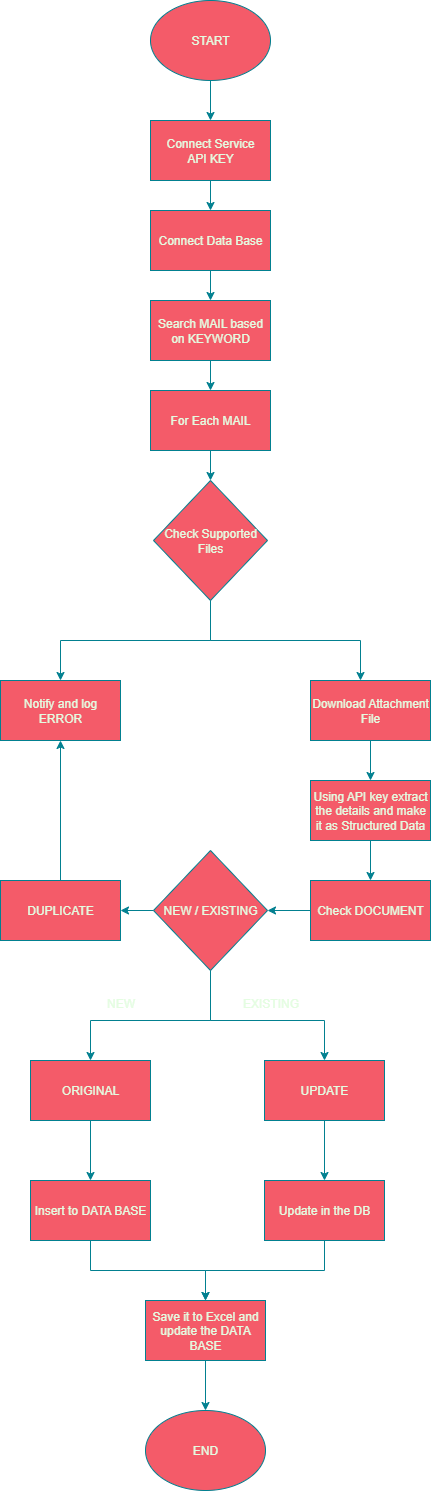

The diagram above was exported from draw.io. Its source (the exported page's mxGraphModel, read from the mxfile embedded in the PNG):
<mxGraphModel dx="1426" dy="789" grid="1" gridSize="10" guides="1" tooltips="1" connect="1" arrows="1" fold="1" page="1" pageScale="1" pageWidth="827" pageHeight="1169" math="0" shadow="0">
  <root>
    <mxCell id="0" />
    <mxCell id="1" parent="0" />
    <mxCell id="y9UPyh0H2K1WuT0CFbte-1" value="" style="edgeStyle=orthogonalEdgeStyle;rounded=0;orthogonalLoop=1;jettySize=auto;html=1;labelBackgroundColor=none;strokeColor=#028090;fontColor=default;" edge="1" parent="1" source="y9UPyh0H2K1WuT0CFbte-2" target="y9UPyh0H2K1WuT0CFbte-4">
      <mxGeometry relative="1" as="geometry" />
    </mxCell>
    <mxCell id="y9UPyh0H2K1WuT0CFbte-2" value="START" style="ellipse;whiteSpace=wrap;html=1;labelBackgroundColor=none;fillColor=#F45B69;strokeColor=#028090;fontColor=#E4FDE1;" vertex="1" parent="1">
      <mxGeometry x="360" y="40" width="120" height="80" as="geometry" />
    </mxCell>
    <mxCell id="y9UPyh0H2K1WuT0CFbte-3" value="" style="edgeStyle=orthogonalEdgeStyle;rounded=0;orthogonalLoop=1;jettySize=auto;html=1;labelBackgroundColor=none;strokeColor=#028090;fontColor=default;" edge="1" parent="1" source="y9UPyh0H2K1WuT0CFbte-4" target="y9UPyh0H2K1WuT0CFbte-6">
      <mxGeometry relative="1" as="geometry" />
    </mxCell>
    <mxCell id="y9UPyh0H2K1WuT0CFbte-4" value="Connect Service&lt;br&gt;API KEY" style="whiteSpace=wrap;html=1;labelBackgroundColor=none;fillColor=#F45B69;strokeColor=#028090;fontColor=#E4FDE1;" vertex="1" parent="1">
      <mxGeometry x="360" y="160" width="120" height="60" as="geometry" />
    </mxCell>
    <mxCell id="y9UPyh0H2K1WuT0CFbte-5" value="" style="edgeStyle=orthogonalEdgeStyle;rounded=0;orthogonalLoop=1;jettySize=auto;html=1;labelBackgroundColor=none;strokeColor=#028090;fontColor=default;" edge="1" parent="1" source="y9UPyh0H2K1WuT0CFbte-6" target="y9UPyh0H2K1WuT0CFbte-8">
      <mxGeometry relative="1" as="geometry" />
    </mxCell>
    <mxCell id="y9UPyh0H2K1WuT0CFbte-6" value="Connect Data Base" style="whiteSpace=wrap;html=1;labelBackgroundColor=none;fillColor=#F45B69;strokeColor=#028090;fontColor=#E4FDE1;" vertex="1" parent="1">
      <mxGeometry x="360" y="250" width="120" height="60" as="geometry" />
    </mxCell>
    <mxCell id="y9UPyh0H2K1WuT0CFbte-7" value="" style="edgeStyle=orthogonalEdgeStyle;rounded=0;orthogonalLoop=1;jettySize=auto;html=1;labelBackgroundColor=none;strokeColor=#028090;fontColor=default;" edge="1" parent="1" source="y9UPyh0H2K1WuT0CFbte-8" target="y9UPyh0H2K1WuT0CFbte-10">
      <mxGeometry relative="1" as="geometry" />
    </mxCell>
    <mxCell id="y9UPyh0H2K1WuT0CFbte-8" value="Search MAIL based on KEYWORD" style="whiteSpace=wrap;html=1;labelBackgroundColor=none;fillColor=#F45B69;strokeColor=#028090;fontColor=#E4FDE1;" vertex="1" parent="1">
      <mxGeometry x="360" y="340" width="120" height="60" as="geometry" />
    </mxCell>
    <mxCell id="y9UPyh0H2K1WuT0CFbte-9" style="edgeStyle=orthogonalEdgeStyle;rounded=0;orthogonalLoop=1;jettySize=auto;html=1;entryX=0.5;entryY=0;entryDx=0;entryDy=0;labelBackgroundColor=none;strokeColor=#028090;fontColor=default;" edge="1" parent="1" source="y9UPyh0H2K1WuT0CFbte-10" target="y9UPyh0H2K1WuT0CFbte-13">
      <mxGeometry relative="1" as="geometry" />
    </mxCell>
    <mxCell id="y9UPyh0H2K1WuT0CFbte-10" value="For Each MAIL" style="whiteSpace=wrap;html=1;labelBackgroundColor=none;fillColor=#F45B69;strokeColor=#028090;fontColor=#E4FDE1;" vertex="1" parent="1">
      <mxGeometry x="360" y="430" width="120" height="60" as="geometry" />
    </mxCell>
    <mxCell id="y9UPyh0H2K1WuT0CFbte-75" style="edgeStyle=orthogonalEdgeStyle;rounded=0;orthogonalLoop=1;jettySize=auto;html=1;entryX=0.5;entryY=0;entryDx=0;entryDy=0;labelBackgroundColor=none;strokeColor=#028090;fontColor=default;" edge="1" parent="1" source="y9UPyh0H2K1WuT0CFbte-13" target="y9UPyh0H2K1WuT0CFbte-37">
      <mxGeometry relative="1" as="geometry">
        <Array as="points">
          <mxPoint x="420" y="680" />
          <mxPoint x="270" y="680" />
        </Array>
      </mxGeometry>
    </mxCell>
    <mxCell id="y9UPyh0H2K1WuT0CFbte-76" style="edgeStyle=orthogonalEdgeStyle;rounded=0;orthogonalLoop=1;jettySize=auto;html=1;labelBackgroundColor=none;strokeColor=#028090;fontColor=default;" edge="1" parent="1" source="y9UPyh0H2K1WuT0CFbte-13" target="y9UPyh0H2K1WuT0CFbte-19">
      <mxGeometry relative="1" as="geometry">
        <Array as="points">
          <mxPoint x="420" y="680" />
          <mxPoint x="570" y="680" />
        </Array>
      </mxGeometry>
    </mxCell>
    <mxCell id="y9UPyh0H2K1WuT0CFbte-13" value="Check Supported Files" style="rhombus;whiteSpace=wrap;html=1;labelBackgroundColor=none;fillColor=#F45B69;strokeColor=#028090;fontColor=#E4FDE1;" vertex="1" parent="1">
      <mxGeometry x="363" y="520" width="114" height="120" as="geometry" />
    </mxCell>
    <mxCell id="y9UPyh0H2K1WuT0CFbte-80" style="edgeStyle=orthogonalEdgeStyle;rounded=0;orthogonalLoop=1;jettySize=auto;html=1;entryX=0.5;entryY=0;entryDx=0;entryDy=0;labelBackgroundColor=none;strokeColor=#028090;fontColor=default;" edge="1" parent="1" source="y9UPyh0H2K1WuT0CFbte-19" target="y9UPyh0H2K1WuT0CFbte-21">
      <mxGeometry relative="1" as="geometry" />
    </mxCell>
    <mxCell id="y9UPyh0H2K1WuT0CFbte-19" value="Download Attachment File" style="whiteSpace=wrap;html=1;labelBackgroundColor=none;fillColor=#F45B69;strokeColor=#028090;fontColor=#E4FDE1;" vertex="1" parent="1">
      <mxGeometry x="520" y="720" width="120" height="60" as="geometry" />
    </mxCell>
    <mxCell id="y9UPyh0H2K1WuT0CFbte-81" style="edgeStyle=orthogonalEdgeStyle;rounded=0;orthogonalLoop=1;jettySize=auto;html=1;entryX=0.5;entryY=0;entryDx=0;entryDy=0;labelBackgroundColor=none;strokeColor=#028090;fontColor=default;" edge="1" parent="1" source="y9UPyh0H2K1WuT0CFbte-21" target="y9UPyh0H2K1WuT0CFbte-26">
      <mxGeometry relative="1" as="geometry" />
    </mxCell>
    <mxCell id="y9UPyh0H2K1WuT0CFbte-21" value="Using API key extract the details and make it as Structured Data" style="whiteSpace=wrap;html=1;labelBackgroundColor=none;fillColor=#F45B69;strokeColor=#028090;fontColor=#E4FDE1;" vertex="1" parent="1">
      <mxGeometry x="520" y="820" width="120" height="60" as="geometry" />
    </mxCell>
    <mxCell id="y9UPyh0H2K1WuT0CFbte-68" style="edgeStyle=orthogonalEdgeStyle;rounded=0;orthogonalLoop=1;jettySize=auto;html=1;entryX=1;entryY=0.5;entryDx=0;entryDy=0;labelBackgroundColor=none;strokeColor=#028090;fontColor=default;" edge="1" parent="1" source="y9UPyh0H2K1WuT0CFbte-26" target="y9UPyh0H2K1WuT0CFbte-40">
      <mxGeometry relative="1" as="geometry" />
    </mxCell>
    <mxCell id="y9UPyh0H2K1WuT0CFbte-26" value="Check DOCUMENT" style="whiteSpace=wrap;html=1;labelBackgroundColor=none;fillColor=#F45B69;strokeColor=#028090;fontColor=#E4FDE1;" vertex="1" parent="1">
      <mxGeometry x="520" y="920" width="120" height="60" as="geometry" />
    </mxCell>
    <mxCell id="y9UPyh0H2K1WuT0CFbte-82" style="edgeStyle=orthogonalEdgeStyle;rounded=0;orthogonalLoop=1;jettySize=auto;html=1;entryX=0.5;entryY=1;entryDx=0;entryDy=0;labelBackgroundColor=none;strokeColor=#028090;fontColor=default;" edge="1" parent="1" source="y9UPyh0H2K1WuT0CFbte-34" target="y9UPyh0H2K1WuT0CFbte-37">
      <mxGeometry relative="1" as="geometry" />
    </mxCell>
    <mxCell id="y9UPyh0H2K1WuT0CFbte-34" value="DUPLICATE" style="whiteSpace=wrap;html=1;labelBackgroundColor=none;fillColor=#F45B69;strokeColor=#028090;fontColor=#E4FDE1;" vertex="1" parent="1">
      <mxGeometry x="210" y="920" width="120" height="60" as="geometry" />
    </mxCell>
    <mxCell id="y9UPyh0H2K1WuT0CFbte-35" value="" style="edgeStyle=orthogonalEdgeStyle;rounded=0;orthogonalLoop=1;jettySize=auto;html=1;labelBackgroundColor=none;strokeColor=#028090;fontColor=default;" edge="1" parent="1" source="y9UPyh0H2K1WuT0CFbte-36" target="y9UPyh0H2K1WuT0CFbte-45">
      <mxGeometry relative="1" as="geometry" />
    </mxCell>
    <mxCell id="y9UPyh0H2K1WuT0CFbte-36" value="Insert to DATA BASE" style="whiteSpace=wrap;html=1;labelBackgroundColor=none;fillColor=#F45B69;strokeColor=#028090;fontColor=#E4FDE1;" vertex="1" parent="1">
      <mxGeometry x="240" y="1220" width="120" height="60" as="geometry" />
    </mxCell>
    <mxCell id="y9UPyh0H2K1WuT0CFbte-37" value="Notify and log ERROR" style="whiteSpace=wrap;html=1;labelBackgroundColor=none;fillColor=#F45B69;strokeColor=#028090;fontColor=#E4FDE1;" vertex="1" parent="1">
      <mxGeometry x="210" y="720" width="120" height="60" as="geometry" />
    </mxCell>
    <mxCell id="y9UPyh0H2K1WuT0CFbte-38" value="" style="edgeStyle=orthogonalEdgeStyle;rounded=0;orthogonalLoop=1;jettySize=auto;html=1;labelBackgroundColor=none;strokeColor=#028090;fontColor=default;" edge="1" parent="1" source="y9UPyh0H2K1WuT0CFbte-39" target="y9UPyh0H2K1WuT0CFbte-43">
      <mxGeometry relative="1" as="geometry" />
    </mxCell>
    <mxCell id="y9UPyh0H2K1WuT0CFbte-39" value="UPDATE" style="whiteSpace=wrap;html=1;labelBackgroundColor=none;fillColor=#F45B69;strokeColor=#028090;fontColor=#E4FDE1;" vertex="1" parent="1">
      <mxGeometry x="474" y="1100" width="120" height="60" as="geometry" />
    </mxCell>
    <mxCell id="y9UPyh0H2K1WuT0CFbte-61" style="edgeStyle=orthogonalEdgeStyle;rounded=0;orthogonalLoop=1;jettySize=auto;html=1;entryX=0.5;entryY=0;entryDx=0;entryDy=0;labelBackgroundColor=none;strokeColor=#028090;fontColor=default;" edge="1" parent="1" source="y9UPyh0H2K1WuT0CFbte-40" target="y9UPyh0H2K1WuT0CFbte-57">
      <mxGeometry relative="1" as="geometry">
        <Array as="points">
          <mxPoint x="420" y="1060" />
          <mxPoint x="300" y="1060" />
        </Array>
      </mxGeometry>
    </mxCell>
    <mxCell id="y9UPyh0H2K1WuT0CFbte-62" style="edgeStyle=orthogonalEdgeStyle;rounded=0;orthogonalLoop=1;jettySize=auto;html=1;entryX=0.5;entryY=0;entryDx=0;entryDy=0;labelBackgroundColor=none;strokeColor=#028090;fontColor=default;" edge="1" parent="1" source="y9UPyh0H2K1WuT0CFbte-40" target="y9UPyh0H2K1WuT0CFbte-39">
      <mxGeometry relative="1" as="geometry">
        <Array as="points">
          <mxPoint x="420" y="1060" />
          <mxPoint x="534" y="1060" />
        </Array>
      </mxGeometry>
    </mxCell>
    <mxCell id="y9UPyh0H2K1WuT0CFbte-78" style="edgeStyle=orthogonalEdgeStyle;rounded=0;orthogonalLoop=1;jettySize=auto;html=1;entryX=1;entryY=0.5;entryDx=0;entryDy=0;labelBackgroundColor=none;strokeColor=#028090;fontColor=default;" edge="1" parent="1" source="y9UPyh0H2K1WuT0CFbte-40" target="y9UPyh0H2K1WuT0CFbte-34">
      <mxGeometry relative="1" as="geometry" />
    </mxCell>
    <mxCell id="y9UPyh0H2K1WuT0CFbte-40" value="NEW / EXISTING" style="rhombus;whiteSpace=wrap;html=1;labelBackgroundColor=none;fillColor=#F45B69;strokeColor=#028090;fontColor=#E4FDE1;" vertex="1" parent="1">
      <mxGeometry x="363" y="890" width="114" height="120" as="geometry" />
    </mxCell>
    <mxCell id="y9UPyh0H2K1WuT0CFbte-67" style="edgeStyle=orthogonalEdgeStyle;rounded=0;orthogonalLoop=1;jettySize=auto;html=1;entryX=0.5;entryY=0;entryDx=0;entryDy=0;labelBackgroundColor=none;strokeColor=#028090;fontColor=default;" edge="1" parent="1" source="y9UPyh0H2K1WuT0CFbte-43" target="y9UPyh0H2K1WuT0CFbte-45">
      <mxGeometry relative="1" as="geometry" />
    </mxCell>
    <mxCell id="y9UPyh0H2K1WuT0CFbte-43" value="Update in the DB" style="whiteSpace=wrap;html=1;labelBackgroundColor=none;fillColor=#F45B69;strokeColor=#028090;fontColor=#E4FDE1;" vertex="1" parent="1">
      <mxGeometry x="474" y="1220" width="120" height="60" as="geometry" />
    </mxCell>
    <mxCell id="y9UPyh0H2K1WuT0CFbte-44" value="" style="edgeStyle=orthogonalEdgeStyle;rounded=0;orthogonalLoop=1;jettySize=auto;html=1;labelBackgroundColor=none;strokeColor=#028090;fontColor=default;" edge="1" parent="1" source="y9UPyh0H2K1WuT0CFbte-45" target="y9UPyh0H2K1WuT0CFbte-46">
      <mxGeometry relative="1" as="geometry" />
    </mxCell>
    <mxCell id="y9UPyh0H2K1WuT0CFbte-45" value="Save it to Excel and update the DATA BASE" style="whiteSpace=wrap;html=1;labelBackgroundColor=none;fillColor=#F45B69;strokeColor=#028090;fontColor=#E4FDE1;" vertex="1" parent="1">
      <mxGeometry x="355" y="1340" width="120" height="60" as="geometry" />
    </mxCell>
    <mxCell id="y9UPyh0H2K1WuT0CFbte-46" value="END" style="ellipse;whiteSpace=wrap;html=1;labelBackgroundColor=none;fillColor=#F45B69;strokeColor=#028090;fontColor=#E4FDE1;" vertex="1" parent="1">
      <mxGeometry x="355" y="1450" width="120" height="80" as="geometry" />
    </mxCell>
    <mxCell id="y9UPyh0H2K1WuT0CFbte-60" value="" style="edgeStyle=orthogonalEdgeStyle;rounded=0;orthogonalLoop=1;jettySize=auto;html=1;labelBackgroundColor=none;strokeColor=#028090;fontColor=default;" edge="1" parent="1" source="y9UPyh0H2K1WuT0CFbte-57" target="y9UPyh0H2K1WuT0CFbte-36">
      <mxGeometry relative="1" as="geometry" />
    </mxCell>
    <mxCell id="y9UPyh0H2K1WuT0CFbte-57" value="ORIGINAL" style="whiteSpace=wrap;html=1;labelBackgroundColor=none;fillColor=#F45B69;strokeColor=#028090;fontColor=#E4FDE1;" vertex="1" parent="1">
      <mxGeometry x="240" y="1100" width="120" height="60" as="geometry" />
    </mxCell>
    <mxCell id="y9UPyh0H2K1WuT0CFbte-63" value="NEW" style="text;html=1;align=center;verticalAlign=middle;resizable=0;points=[];autosize=1;strokeColor=none;fillColor=none;labelBackgroundColor=none;fontColor=#E4FDE1;" vertex="1" parent="1">
      <mxGeometry x="305" y="1028" width="50" height="30" as="geometry" />
    </mxCell>
    <mxCell id="y9UPyh0H2K1WuT0CFbte-64" value="EXISTING" style="text;html=1;align=center;verticalAlign=middle;resizable=0;points=[];autosize=1;strokeColor=none;fillColor=none;labelBackgroundColor=none;fontColor=#E4FDE1;" vertex="1" parent="1">
      <mxGeometry x="440" y="1028" width="80" height="30" as="geometry" />
    </mxCell>
  </root>
</mxGraphModel>